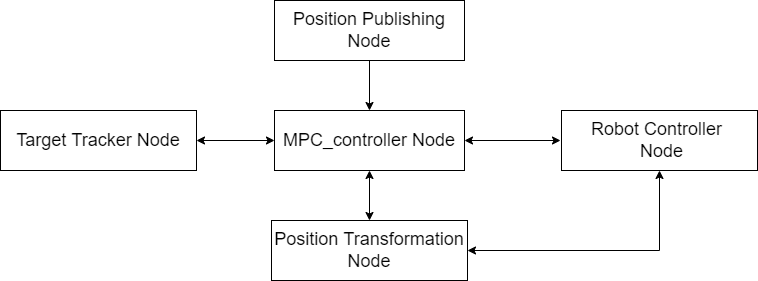

The diagram above was exported from draw.io. Its source (the exported page's mxGraphModel, read from the mxfile embedded in the PNG):
<mxGraphModel dx="1422" dy="762" grid="1" gridSize="10" guides="1" tooltips="1" connect="1" arrows="1" fold="1" page="1" pageScale="1" pageWidth="827" pageHeight="1169" math="0" shadow="0">
  <root>
    <mxCell id="WIyWlLk6GJQsqaUBKTNV-0" />
    <mxCell id="WIyWlLk6GJQsqaUBKTNV-1" parent="WIyWlLk6GJQsqaUBKTNV-0" />
    <mxCell id="4gNA6YqurAzZcvW3IFZ7-11" value="" style="edgeStyle=orthogonalEdgeStyle;rounded=0;orthogonalLoop=1;jettySize=auto;html=1;fontSize=18;" parent="WIyWlLk6GJQsqaUBKTNV-1" source="4gNA6YqurAzZcvW3IFZ7-0" target="4gNA6YqurAzZcvW3IFZ7-2" edge="1">
      <mxGeometry relative="1" as="geometry" />
    </mxCell>
    <mxCell id="4gNA6YqurAzZcvW3IFZ7-0" value="&lt;font style=&quot;font-size: 18px;&quot;&gt;Position Publishing Node&lt;/font&gt;" style="rounded=0;whiteSpace=wrap;html=1;" parent="WIyWlLk6GJQsqaUBKTNV-1" vertex="1">
      <mxGeometry x="304" y="140" width="190" height="60" as="geometry" />
    </mxCell>
    <mxCell id="4gNA6YqurAzZcvW3IFZ7-1" value="&lt;font style=&quot;font-size: 18px;&quot;&gt;Position Transformation Node&lt;/font&gt;" style="rounded=0;whiteSpace=wrap;html=1;" parent="WIyWlLk6GJQsqaUBKTNV-1" vertex="1">
      <mxGeometry x="301" y="360" width="196" height="60" as="geometry" />
    </mxCell>
    <mxCell id="4gNA6YqurAzZcvW3IFZ7-2" value="&lt;font style=&quot;font-size: 18px;&quot;&gt;MPC_controller Node&lt;/font&gt;" style="rounded=0;whiteSpace=wrap;html=1;" parent="WIyWlLk6GJQsqaUBKTNV-1" vertex="1">
      <mxGeometry x="304" y="250" width="190" height="60" as="geometry" />
    </mxCell>
    <mxCell id="4gNA6YqurAzZcvW3IFZ7-8" value="&lt;span style=&quot;font-size: 18px;&quot;&gt;Target Tracker Node&lt;/span&gt;" style="rounded=0;whiteSpace=wrap;html=1;" parent="WIyWlLk6GJQsqaUBKTNV-1" vertex="1">
      <mxGeometry x="30" y="250" width="196" height="60" as="geometry" />
    </mxCell>
    <mxCell id="4gNA6YqurAzZcvW3IFZ7-9" value="&lt;span style=&quot;font-size: 18px;&quot;&gt;Robot Controller&amp;nbsp;&lt;br&gt;&amp;nbsp;Node&lt;/span&gt;" style="rounded=0;whiteSpace=wrap;html=1;" parent="WIyWlLk6GJQsqaUBKTNV-1" vertex="1">
      <mxGeometry x="591" y="250" width="196" height="60" as="geometry" />
    </mxCell>
    <mxCell id="4gNA6YqurAzZcvW3IFZ7-13" value="" style="endArrow=classic;startArrow=classic;html=1;rounded=0;fontSize=18;exitX=1;exitY=0.5;exitDx=0;exitDy=0;entryX=0;entryY=0.5;entryDx=0;entryDy=0;" parent="WIyWlLk6GJQsqaUBKTNV-1" source="4gNA6YqurAzZcvW3IFZ7-8" target="4gNA6YqurAzZcvW3IFZ7-2" edge="1">
      <mxGeometry width="50" height="50" relative="1" as="geometry">
        <mxPoint x="231" y="330" as="sourcePoint" />
        <mxPoint x="281" y="280" as="targetPoint" />
      </mxGeometry>
    </mxCell>
    <mxCell id="4gNA6YqurAzZcvW3IFZ7-15" value="" style="endArrow=classic;startArrow=classic;html=1;rounded=0;fontSize=18;entryX=0.5;entryY=1;entryDx=0;entryDy=0;exitX=0.5;exitY=0;exitDx=0;exitDy=0;" parent="WIyWlLk6GJQsqaUBKTNV-1" source="4gNA6YqurAzZcvW3IFZ7-1" target="4gNA6YqurAzZcvW3IFZ7-2" edge="1">
      <mxGeometry width="50" height="50" relative="1" as="geometry">
        <mxPoint x="413" y="370" as="sourcePoint" />
        <mxPoint x="463" y="320" as="targetPoint" />
      </mxGeometry>
    </mxCell>
    <mxCell id="4gNA6YqurAzZcvW3IFZ7-18" value="" style="endArrow=classic;startArrow=classic;html=1;rounded=0;fontSize=18;exitX=1;exitY=0.5;exitDx=0;exitDy=0;" parent="WIyWlLk6GJQsqaUBKTNV-1" source="4gNA6YqurAzZcvW3IFZ7-2" edge="1">
      <mxGeometry width="50" height="50" relative="1" as="geometry">
        <mxPoint x="390" y="370" as="sourcePoint" />
        <mxPoint x="590" y="280" as="targetPoint" />
      </mxGeometry>
    </mxCell>
    <mxCell id="EHbwVGcAp2E2iAqWNVaW-0" value="" style="endArrow=classic;startArrow=classic;html=1;rounded=0;fontSize=18;entryX=0.5;entryY=1;entryDx=0;entryDy=0;exitX=1;exitY=0.5;exitDx=0;exitDy=0;" edge="1" parent="WIyWlLk6GJQsqaUBKTNV-1" source="4gNA6YqurAzZcvW3IFZ7-1" target="4gNA6YqurAzZcvW3IFZ7-9">
      <mxGeometry width="50" height="50" relative="1" as="geometry">
        <mxPoint x="390" y="420" as="sourcePoint" />
        <mxPoint x="440" y="370" as="targetPoint" />
        <Array as="points">
          <mxPoint x="689" y="390" />
        </Array>
      </mxGeometry>
    </mxCell>
  </root>
</mxGraphModel>